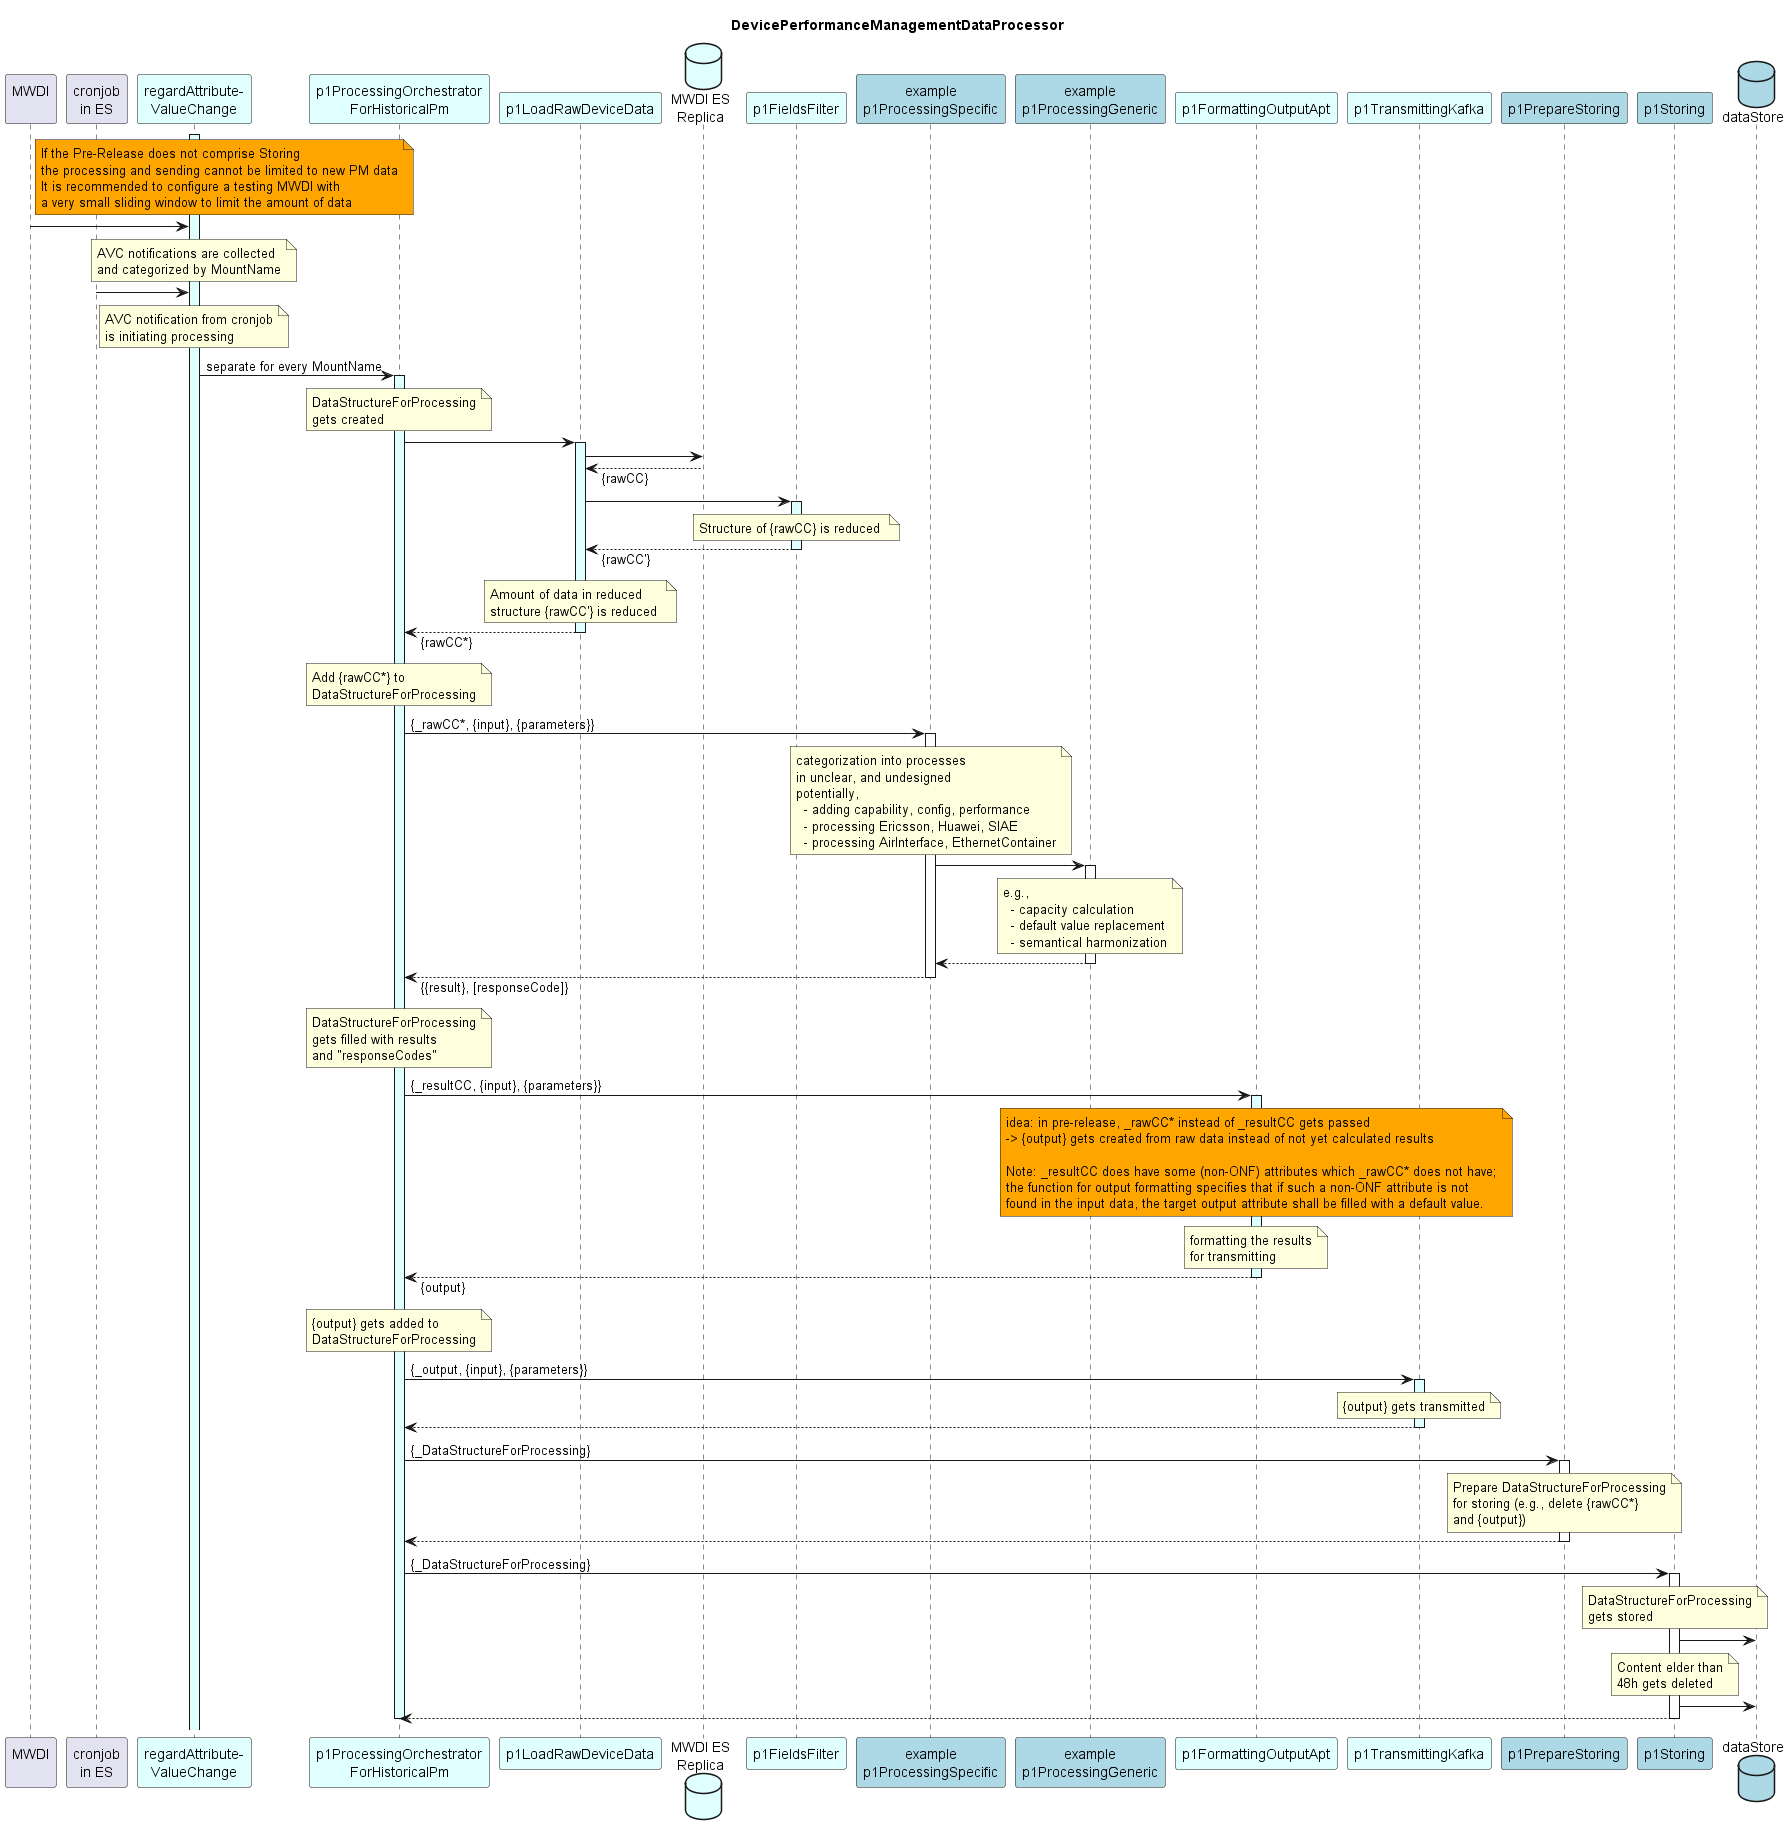

The diagram above was rendered by PlantUML. Its source (embedded in the PNG):
@startuml hl_sequence
skinparam responseMessageBelowArrow true

title
  DevicePerformanceManagementDataProcessor
end title

participant "MWDI\n" as mwdi
participant "cronjob\nin ES" as cjes
participant "regardAttribute-\nValueChange" as rAVC #LightCyan

participant "p1ProcessingOrchestrator\nForHistoricalPm" as p1ProOrch #LightCyan

participant "p1LoadRawDeviceData" as p1AddRaw #LightCyan
database  "MWDI ES\nReplica" as MwdiEs #LightCyan
participant "p1FieldsFilter" as p1FF #LightCyan

participant "example\np1ProcessingSpecific" as p1Specific #LightBlue
participant "example\np1ProcessingGeneric" as p1Generic #LightBlue

participant "p1FormattingOutputApt" as p1Output #LightCyan
participant "p1TransmittingKafka" as p1Trans #LightCyan

participant "p1PrepareStoring" as p1PrepStore #LightBlue

participant "p1Storing" as p1Store #LightBlue
database "dataStore" as db #LightBlue

note right mwdi #Orange
  If the Pre-Release does not comprise Storing
  the processing and sending cannot be limited to new PM data
  It is recommended to configure a testing MWDI with
  a very small sliding window to limit the amount of data  
end note

activate rAVC #LightCyan

mwdi -> rAVC
note over rAVC
  AVC notifications are collected
  and categorized by MountName
end note

cjes -> rAVC
note over rAVC
  AVC notification from cronjob
  is initiating processing
end note

rAVC -> p1ProOrch : separate for every MountName
activate p1ProOrch #LightCyan

  note over p1ProOrch
    DataStructureForProcessing
    gets created
  end note

  p1ProOrch -> p1AddRaw
  activate p1AddRaw #LightCyan

    p1AddRaw -> MwdiEs
    p1AddRaw <-- MwdiEs : {rawCC}

    p1AddRaw -> p1FF
    activate p1FF #LightCyan

      note over p1FF
        Structure of {rawCC} is reduced 
      end note

    p1AddRaw <-- p1FF : {rawCC'}
    deactivate p1FF

    note over p1AddRaw
      Amount of data in reduced 
      structure {rawCC'} is reduced 
    end note

  p1ProOrch <-- p1AddRaw : {rawCC*}
  deactivate p1AddRaw

  note over p1ProOrch
    Add {rawCC*} to
    DataStructureForProcessing
  end note

  p1ProOrch -> p1Specific : {_rawCC*, {input}, {parameters}}
  activate p1Specific

    note over p1Specific
      categorization into processes 
      in unclear, and undesigned
      potentially, 
        - adding capability, config, performance
        - processing Ericsson, Huawei, SIAE
        - processing AirInterface, EthernetContainer
    end note

    p1Specific -> p1Generic
    activate p1Generic
  
      note over p1Generic
        e.g., 
          - capacity calculation
          - default value replacement
          - semantical harmonization
      end note

    p1Specific <-- p1Generic
    deactivate p1Generic
    
  p1ProOrch <-- p1Specific : {{result}, [responseCode]}
  deactivate p1Specific

  note over p1ProOrch
    DataStructureForProcessing
    gets filled with results
    and "responseCodes"
  end note

  p1ProOrch -> p1Output : {_resultCC, {input}, {parameters}}
  activate p1Output #LightCyan

    note over p1Output #Orange
      idea: in pre-release, _rawCC* instead of _resultCC gets passed
      -> {output} gets created from raw data instead of not yet calculated results

      Note: _resultCC does have some (non-ONF) attributes which _rawCC* does not have;
      the function for output formatting specifies that if such a non-ONF attribute is not
      found in the input data, the target output attribute shall be filled with a default value.
    end note

    note over p1Output
      formatting the results
      for transmitting
    end note

  p1ProOrch <-- p1Output : {output}
  deactivate p1Output

  note over p1ProOrch
    {output} gets added to
    DataStructureForProcessing
  end note

  p1ProOrch -> p1Trans : {_output, {input}, {parameters}}
  activate p1Trans #LightCyan

    note over p1Trans
      {output} gets transmitted
    end note

  p1ProOrch <-- p1Trans
  deactivate p1Trans

  p1ProOrch -> p1PrepStore : {_DataStructureForProcessing}
  activate p1PrepStore

    note over p1PrepStore
      Prepare DataStructureForProcessing
      for storing (e.g., delete {rawCC*}
      and {output})
    end note

  p1ProOrch <-- p1PrepStore
  deactivate p1PrepStore

  p1ProOrch -> p1Store : {_DataStructureForProcessing}
  activate p1Store

    note over p1Store
      DataStructureForProcessing
      gets stored
    end note

    p1Store -> db

    note over p1Store
      Content elder than
      48h gets deleted
    end note

    p1Store -> db

  p1ProOrch <-- p1Store
  deactivate p1Store

deactivate p1ProOrch

@enduml